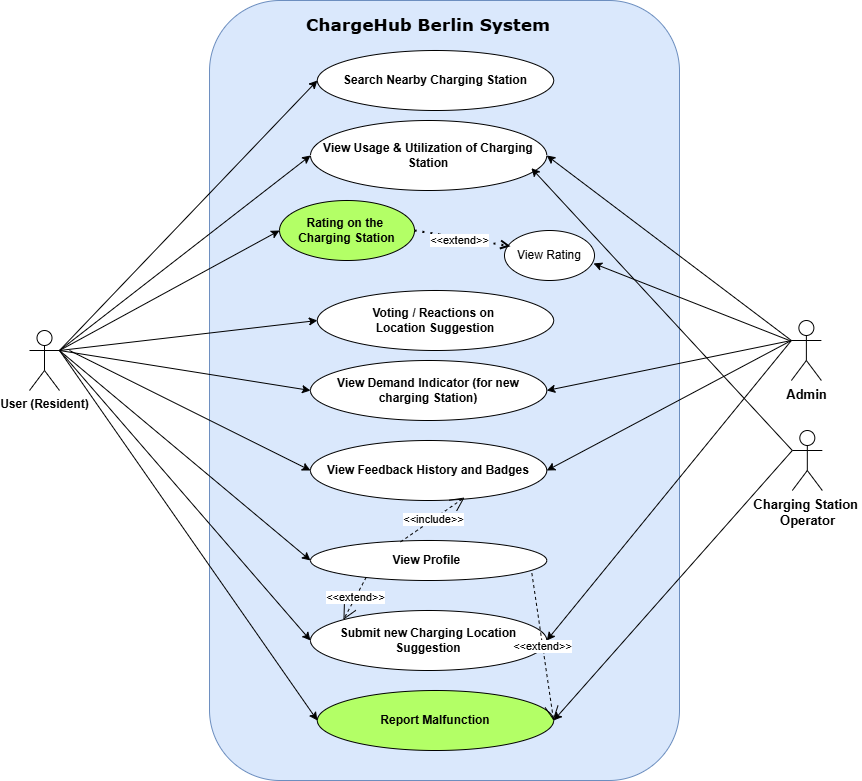

The diagram above was exported from draw.io. Its source (the exported page's mxGraphModel, read from the mxfile embedded in the PNG):
<mxGraphModel dx="4607" dy="1803" grid="1" gridSize="10" guides="1" tooltips="1" connect="1" arrows="1" fold="1" page="1" pageScale="1" pageWidth="850" pageHeight="1100" math="0" shadow="0">
  <root>
    <mxCell id="0" />
    <mxCell id="1" parent="0" />
    <mxCell id="2" parent="1" style="shape=umlActor;verticalLabelPosition=bottom;verticalAlign=top;html=1;outlineConnect=0;fontStyle=1" value="User (Resident&lt;span style=&quot;background-color: transparent; color: light-dark(rgb(0, 0, 0), rgb(255, 255, 255));&quot;&gt;)&lt;/span&gt;" vertex="1">
      <mxGeometry height="60" width="30" x="1510" y="1200" as="geometry" />
    </mxCell>
    <mxCell id="3" parent="1" style="rounded=1;whiteSpace=wrap;html=1;fillColor=#dae8fc;strokeColor=#6c8ebf;" value="" vertex="1">
      <mxGeometry height="780" width="469.99" x="1690.01" y="870" as="geometry" />
    </mxCell>
    <mxCell id="4" parent="1" style="text;html=1;whiteSpace=wrap;strokeColor=none;fillColor=none;align=center;verticalAlign=middle;rounded=0;fontStyle=0;fontFamily=Verdana;labelBackgroundColor=none;labelBorderColor=none;textShadow=0;" value="&lt;p&gt;&lt;b&gt;&lt;font style=&quot;font-size: 17px;&quot;&gt;ChargeHub Berlin System&lt;/font&gt;&lt;/b&gt;&lt;/p&gt;" vertex="1">
      <mxGeometry height="30" width="250" x="1784.13" y="880" as="geometry" />
    </mxCell>
    <mxCell id="5" parent="1" style="ellipse;whiteSpace=wrap;html=1;align=center;" value="&lt;b&gt;Search Nearby Charging Station&lt;/b&gt;" vertex="1">
      <mxGeometry height="60" width="236.25" x="1797.88" y="920" as="geometry" />
    </mxCell>
    <mxCell id="6" parent="1" style="ellipse;whiteSpace=wrap;html=1;align=center;" value="&lt;b&gt;View Usage &amp;amp; Utilization of Charging Station&lt;/b&gt;" vertex="1">
      <mxGeometry height="70" width="236.25" x="1791.01" y="990" as="geometry" />
    </mxCell>
    <mxCell id="7" parent="1" style="ellipse;whiteSpace=wrap;html=1;align=center;" value="&lt;b&gt;View Profile&amp;nbsp;&lt;/b&gt;" vertex="1">
      <mxGeometry height="40" width="236.25" x="1791" y="1410" as="geometry" />
    </mxCell>
    <mxCell id="8" parent="1" style="ellipse;whiteSpace=wrap;html=1;align=center;fillColor=#B3FF66;" value="&lt;b&gt;Rating on the&amp;nbsp;&lt;/b&gt;&lt;div&gt;&lt;b&gt;Charging Station&lt;/b&gt;&lt;/div&gt;" vertex="1">
      <mxGeometry height="60" width="134.99" x="1760.02" y="1070" as="geometry" />
    </mxCell>
    <mxCell id="9" parent="1" style="ellipse;whiteSpace=wrap;html=1;align=center;" value="&lt;b&gt;View Feedback History and Badges&lt;/b&gt;" vertex="1">
      <mxGeometry height="60" width="236.25" x="1791.01" y="1310" as="geometry" />
    </mxCell>
    <mxCell id="10" parent="1" style="ellipse;whiteSpace=wrap;html=1;align=center;" value="&lt;b&gt;Voting / Reactions on&amp;nbsp;&lt;/b&gt;&lt;div&gt;&lt;b&gt;Location Suggestion&lt;/b&gt;&lt;/div&gt;" vertex="1">
      <mxGeometry height="60" width="236.25" x="1797.87" y="1160" as="geometry" />
    </mxCell>
    <mxCell id="11" parent="1" style="ellipse;whiteSpace=wrap;html=1;align=center;" value="&lt;b&gt;View Demand Indicator (for new charging Station)&lt;/b&gt;" vertex="1">
      <mxGeometry height="60" width="236.25" x="1791.01" y="1230" as="geometry" />
    </mxCell>
    <mxCell id="12" parent="1" style="ellipse;whiteSpace=wrap;html=1;align=center;" value="&lt;b&gt;Submit new Charging Location Suggestion&lt;/b&gt;" vertex="1">
      <mxGeometry height="60" width="236.25" x="1791.01" y="1480" as="geometry" />
    </mxCell>
    <mxCell id="13" parent="1" style="ellipse;whiteSpace=wrap;html=1;align=center;fillColor=#B3FF66;" value="&lt;b&gt;Report Malfunction&lt;/b&gt;" vertex="1">
      <mxGeometry height="60" width="236.25" x="1797.87" y="1560" as="geometry" />
    </mxCell>
    <mxCell id="14" edge="1" parent="1" style="endArrow=classic;html=1;rounded=0;entryX=0;entryY=0.5;entryDx=0;entryDy=0;" target="5" value="">
      <mxGeometry height="50" relative="1" width="50" as="geometry">
        <mxPoint x="1540" y="1220" as="sourcePoint" />
        <mxPoint x="1590" y="1170" as="targetPoint" />
      </mxGeometry>
    </mxCell>
    <mxCell id="15" edge="1" parent="1" style="endArrow=classic;html=1;rounded=0;entryX=0;entryY=0.5;entryDx=0;entryDy=0;" target="6" value="">
      <mxGeometry height="50" relative="1" width="50" as="geometry">
        <mxPoint x="1540" y="1220" as="sourcePoint" />
        <mxPoint x="1792" y="1150" as="targetPoint" />
      </mxGeometry>
    </mxCell>
    <mxCell id="16" edge="1" parent="1" style="endArrow=classic;html=1;rounded=0;entryX=0;entryY=0.5;entryDx=0;entryDy=0;" target="7" value="">
      <mxGeometry height="50" relative="1" width="50" as="geometry">
        <mxPoint x="1540" y="1220" as="sourcePoint" />
        <mxPoint x="1751.88" y="1090" as="targetPoint" />
      </mxGeometry>
    </mxCell>
    <mxCell id="17" edge="1" parent="1" source="2" style="endArrow=classic;html=1;rounded=0;entryX=0;entryY=0.5;entryDx=0;entryDy=0;exitX=1;exitY=0.3333333333333333;exitDx=0;exitDy=0;exitPerimeter=0;" target="8" value="">
      <mxGeometry height="50" relative="1" width="50" as="geometry">
        <mxPoint x="1280" y="1370" as="sourcePoint" />
        <mxPoint x="1492" y="1100" as="targetPoint" />
      </mxGeometry>
    </mxCell>
    <mxCell id="18" edge="1" parent="1" style="endArrow=classic;html=1;rounded=0;entryX=0;entryY=0.5;entryDx=0;entryDy=0;" target="9" value="">
      <mxGeometry height="50" relative="1" width="50" as="geometry">
        <mxPoint x="1550" y="1220" as="sourcePoint" />
        <mxPoint x="1332" y="980" as="targetPoint" />
      </mxGeometry>
    </mxCell>
    <mxCell id="19" edge="1" parent="1" source="2" style="endArrow=classic;html=1;rounded=0;entryX=0;entryY=0.5;entryDx=0;entryDy=0;exitX=1;exitY=0.3333333333333333;exitDx=0;exitDy=0;exitPerimeter=0;" target="12" value="">
      <mxGeometry height="50" relative="1" width="50" as="geometry">
        <mxPoint x="1250" y="1620" as="sourcePoint" />
        <mxPoint x="1462" y="1350" as="targetPoint" />
      </mxGeometry>
    </mxCell>
    <mxCell id="20" edge="1" parent="1" style="endArrow=classic;html=1;rounded=0;entryX=0;entryY=0.5;entryDx=0;entryDy=0;" target="11" value="">
      <mxGeometry height="50" relative="1" width="50" as="geometry">
        <mxPoint x="1540" y="1220" as="sourcePoint" />
        <mxPoint x="1462" y="1350" as="targetPoint" />
      </mxGeometry>
    </mxCell>
    <mxCell id="21" edge="1" parent="1" style="endArrow=classic;html=1;rounded=0;entryX=0;entryY=0.5;entryDx=0;entryDy=0;" target="10" value="">
      <mxGeometry height="50" relative="1" width="50" as="geometry">
        <mxPoint x="1540" y="1220" as="sourcePoint" />
        <mxPoint x="1462" y="1350" as="targetPoint" />
      </mxGeometry>
    </mxCell>
    <mxCell id="22" edge="1" parent="1" source="2" style="endArrow=classic;html=1;rounded=0;entryX=0;entryY=0.5;entryDx=0;entryDy=0;exitX=1;exitY=0.3333333333333333;exitDx=0;exitDy=0;exitPerimeter=0;" target="13" value="">
      <mxGeometry height="50" relative="1" width="50" as="geometry">
        <mxPoint x="1320" y="1630" as="sourcePoint" />
        <mxPoint x="1532" y="1360" as="targetPoint" />
      </mxGeometry>
    </mxCell>
    <mxCell id="23" parent="1" style="shape=umlActor;verticalLabelPosition=bottom;verticalAlign=top;html=1;outlineConnect=0;" value="&lt;b&gt;&lt;font style=&quot;font-size: 13px;&quot;&gt;Charging Station&amp;nbsp;&lt;/font&gt;&lt;/b&gt;&lt;div&gt;&lt;b&gt;&lt;font style=&quot;font-size: 13px;&quot;&gt;Operator&lt;/font&gt;&lt;/b&gt;&lt;div&gt;&lt;b&gt;&lt;br&gt;&lt;/b&gt;&lt;/div&gt;&lt;/div&gt;" vertex="1">
      <mxGeometry height="60" width="30" x="2272.82" y="1300" as="geometry" />
    </mxCell>
    <mxCell id="24" edge="1" parent="1" source="23" style="endArrow=classic;html=1;rounded=0;entryX=1;entryY=0.5;entryDx=0;entryDy=0;exitX=0;exitY=0.3333333333333333;exitDx=0;exitDy=0;exitPerimeter=0;" target="13" value="">
      <mxGeometry height="50" relative="1" width="50" as="geometry">
        <mxPoint x="2130" y="1380" as="sourcePoint" />
        <mxPoint x="2180" y="1330" as="targetPoint" />
      </mxGeometry>
    </mxCell>
    <mxCell id="25" parent="1" style="shape=umlActor;verticalLabelPosition=bottom;verticalAlign=top;html=1;outlineConnect=0;" value="&lt;b&gt;&lt;font style=&quot;font-size: 13px;&quot;&gt;Admin&lt;/font&gt;&lt;/b&gt;" vertex="1">
      <mxGeometry height="60" width="30" x="2271.88" y="1190" as="geometry" />
    </mxCell>
    <mxCell id="26" edge="1" parent="1" source="25" style="endArrow=classic;html=1;rounded=0;entryX=1;entryY=0.5;entryDx=0;entryDy=0;exitX=0;exitY=0.3333333333333333;exitDx=0;exitDy=0;exitPerimeter=0;" target="9" value="">
      <mxGeometry height="50" relative="1" width="50" as="geometry">
        <mxPoint x="2382" y="1290" as="sourcePoint" />
        <mxPoint x="2160" y="1330" as="targetPoint" />
      </mxGeometry>
    </mxCell>
    <mxCell id="27" edge="1" parent="1" source="25" style="endArrow=classic;html=1;rounded=0;entryX=1;entryY=0.5;entryDx=0;entryDy=0;exitX=0;exitY=0.3333333333333333;exitDx=0;exitDy=0;exitPerimeter=0;" target="11" value="">
      <mxGeometry height="50" relative="1" width="50" as="geometry">
        <mxPoint x="2602" y="1430" as="sourcePoint" />
        <mxPoint x="2380" y="1440" as="targetPoint" />
      </mxGeometry>
    </mxCell>
    <mxCell id="28" edge="1" parent="1" source="25" style="endArrow=classic;html=1;rounded=0;entryX=1;entryY=0.5;entryDx=0;entryDy=0;exitX=0;exitY=0.3333333333333333;exitDx=0;exitDy=0;exitPerimeter=0;" target="12" value="">
      <mxGeometry height="50" relative="1" width="50" as="geometry">
        <mxPoint x="2292" y="1300" as="sourcePoint" />
        <mxPoint x="2070" y="1450" as="targetPoint" />
      </mxGeometry>
    </mxCell>
    <mxCell id="29" edge="1" parent="1" source="25" style="endArrow=classic;html=1;rounded=0;entryX=1;entryY=0.5;entryDx=0;entryDy=0;exitX=0;exitY=0.3333333333333333;exitDx=0;exitDy=0;exitPerimeter=0;" target="6" value="">
      <mxGeometry height="50" relative="1" width="50" as="geometry">
        <mxPoint x="2342" y="1220" as="sourcePoint" />
        <mxPoint x="2120" y="1230" as="targetPoint" />
      </mxGeometry>
    </mxCell>
    <mxCell id="30" edge="1" parent="1" source="7" style="endArrow=open;endSize=12;dashed=1;html=1;rounded=0;exitX=0.236;exitY=0.917;exitDx=0;exitDy=0;exitPerimeter=0;entryX=0;entryY=0;entryDx=0;entryDy=0;" target="12" value="&amp;lt;&amp;lt;extend&amp;gt;&amp;gt;">
      <mxGeometry relative="1" width="160" as="geometry">
        <mxPoint x="1780" y="1380" as="sourcePoint" />
        <mxPoint x="1940" y="1380" as="targetPoint" />
      </mxGeometry>
    </mxCell>
    <mxCell id="31" edge="1" parent="1" source="7" style="endArrow=open;endSize=12;dashed=1;html=1;rounded=0;entryX=1;entryY=0.5;entryDx=0;entryDy=0;exitX=0.937;exitY=0.817;exitDx=0;exitDy=0;exitPerimeter=0;" target="13" value="&amp;lt;&amp;lt;extend&amp;gt;&amp;gt;">
      <mxGeometry relative="1" width="160" as="geometry">
        <mxPoint x="1979.105" y="1429.9999999999998" as="sourcePoint" />
        <mxPoint x="1981.2512499999998" y="1595.6999999999996" as="targetPoint" />
      </mxGeometry>
    </mxCell>
    <mxCell id="32" edge="1" parent="1" source="7" style="endArrow=open;endSize=12;dashed=1;html=1;rounded=0;exitX=0.381;exitY=0.036;exitDx=0;exitDy=0;exitPerimeter=0;entryX=0.652;entryY=0.95;entryDx=0;entryDy=0;entryPerimeter=0;" target="9" value="&amp;lt;&amp;lt;include&amp;gt;&amp;gt;">
      <mxGeometry relative="1" width="160" as="geometry">
        <mxPoint x="1940" y="1380" as="sourcePoint" />
        <mxPoint x="2100" y="1380" as="targetPoint" />
      </mxGeometry>
    </mxCell>
    <mxCell id="33" edge="1" parent="1" source="23" style="endArrow=classic;html=1;rounded=0;exitX=0;exitY=0.3333333333333333;exitDx=0;exitDy=0;exitPerimeter=0;entryX=0.935;entryY=0.681;entryDx=0;entryDy=0;entryPerimeter=0;" target="6" value="">
      <mxGeometry height="50" relative="1" width="50" as="geometry">
        <mxPoint x="2272" y="1350" as="sourcePoint" />
        <mxPoint x="1946" y="1050" as="targetPoint" />
      </mxGeometry>
    </mxCell>
    <mxCell id="34" parent="1" style="ellipse;whiteSpace=wrap;html=1;" value="View Rating" vertex="1">
      <mxGeometry height="50" width="90" x="1985" y="1100" as="geometry" />
    </mxCell>
    <mxCell id="35" edge="1" parent="1" source="8" style="endArrow=open;dashed=1;html=1;dashPattern=1 3;strokeWidth=2;rounded=0;exitX=1;exitY=0.5;exitDx=0;exitDy=0;entryX=0.067;entryY=0.313;entryDx=0;entryDy=0;entryPerimeter=0;endFill=0;" target="34" value="">
      <mxGeometry height="50" relative="1" width="50" as="geometry">
        <mxPoint x="1950" y="1240" as="sourcePoint" />
        <mxPoint x="2000" y="1190" as="targetPoint" />
      </mxGeometry>
    </mxCell>
    <mxCell id="36" connectable="0" parent="35" style="edgeLabel;html=1;align=center;verticalAlign=middle;resizable=0;points=[];" value="&amp;lt;&amp;lt;extend&amp;gt;&amp;gt;" vertex="1">
      <mxGeometry relative="1" x="-0.0434" y="-1" as="geometry">
        <mxPoint x="-1" as="offset" />
      </mxGeometry>
    </mxCell>
    <mxCell id="37" edge="1" parent="1" style="endArrow=classic;html=1;rounded=0;endFill=1;entryX=0.989;entryY=0.659;entryDx=0;entryDy=0;entryPerimeter=0;" target="34" value="">
      <mxGeometry height="50" relative="1" width="50" as="geometry">
        <mxPoint x="2270" y="1210" as="sourcePoint" />
        <mxPoint x="2050" y="1160" as="targetPoint" />
      </mxGeometry>
    </mxCell>
  </root>
</mxGraphModel>